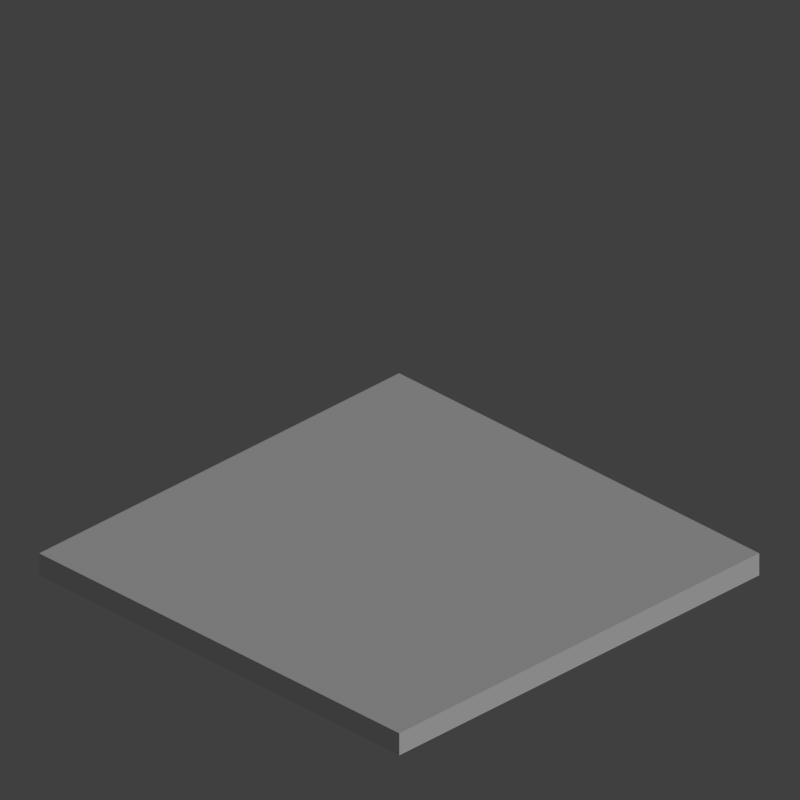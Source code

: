 # Source: port.blend  (saved by Blender 2.74.0; exported with 4.5.12 LTS)
import bpy
from mathutils import Matrix  # noqa: F401  (used for matrix-valued properties, if any)

bpy.ops.wm.read_factory_settings(use_empty=True)
scene = bpy.context.scene
scene.name = 'Scene'

# ---- collections
col_collection_1 = bpy.data.collections.new('Collection 1'); scene.collection.children.link(col_collection_1)
col_schiff = bpy.data.collections.new('Schiff')  # instanced only; not linked into the scene

# ---- materials (node trees are filled in below, after node groups)
mat_ozean = bpy.data.materials.new('Ozean')

# ---- material node trees

# ---- world
world_world = bpy.data.worlds.new('World'); scene.world = world_world
world_world.color = (0.05088, 0.05088, 0.05088)
world_world.use_sun_shadow = False
world_world.sun_shadow_jitter_overblur = 0.0
world_world.cycles.sampling_method = 'MANUAL'
world_world.cycles.sample_map_resolution = 256

# ---- cameras
cam_camera = bpy.data.cameras.new('Camera')
cam_camera.type = 'ORTHO'
cam_camera.clip_end = 100.0
cam_camera.lens = 35.0
cam_camera.sensor_width = 32.0
cam_camera.sensor_height = 18.0
cam_camera.ortho_scale = 2.828
cam_camera.dof.focus_distance = 0.0
cam_camera.dof.aperture_fstop = 128.0

# ---- lights
light_lamp = bpy.data.lights.new('Lamp', 'SUN')
light_lamp.transmission_factor = 0.0
light_lamp.cutoff_distance = 30.0
light_lamp.angle = 0.1993
light_lamp.energy = 1.0
light_lamp.shadow_buffer_clip_start = 1.001
light_lamp.shadow_soft_size = 0.1
light_lamp.shadow_cascade_max_distance = 1000.0
light_lamp.cycles.use_multiple_importance_sampling = False

# ---- meshes
me_cube = bpy.data.meshes.new('Cube')
me_cube.from_pydata([(-1.0, -1.0, -1.0), (-1.0, -1.0, 1.0), (-1.0, 1.0, -1.0), (-1.0, 1.0, 1.0), (1.0, -1.0, -1.0), (1.0, -1.0, 1.0), (1.0, 1.0, -1.0), (1.0, 1.0, 1.0)], [], [(1, 3, 2, 0), (3, 7, 6, 2), (7, 5, 4, 6), (5, 1, 0, 4), (0, 2, 6, 4), (5, 7, 3, 1)])
me_cube.materials.append(mat_ozean)
me_cube.use_remesh_preserve_volume = False
me_cube.use_remesh_preserve_attributes = False
me_cube.use_mirror_vertex_groups = False
me_cube.update()

# ---- objects
ob_seildurchmesser = bpy.data.objects.new('SeilDurchmesser', None)
ob_schiff = bpy.data.objects.new('Schiff', None)
ob_cube = bpy.data.objects.new('Cube', me_cube)
ob_setup = bpy.data.objects.new('Setup', None)
ob_kamera = bpy.data.objects.new('Kamera', cam_camera)
ob_sonne = bpy.data.objects.new('Sonne', light_lamp)

# ---- transforms, parenting, visibility, modifiers, constraints
ob_seildurchmesser.location = (0.0, 0.0, 0.0)
ob_schiff.location = (0.0, 0.0, 0.2347)
ob_schiff.rotation_euler = (0.0, -0.0, 0.7854)
ob_schiff.scale = (1.091, 1.091, 1.091)
ob_schiff.empty_image_offset = (0.0, 0.0)
ob_schiff.show_instancer_for_render = False
ob_schiff.instance_type = 'COLLECTION'
ob_schiff.lineart.crease_threshold = 0.0
ob_cube.location = (0.0, 0.0, 0.05262)
ob_cube.scale = (0.9, 0.9, 0.045)
ob_cube.lineart.crease_threshold = 0.0
ob_setup.location = (0.0, 0.0, 0.0)
ob_setup.empty_image_offset = (0.0, 0.0)
ob_setup.hide_viewport = True
ob_setup.lineart.crease_threshold = 0.0
ob_kamera.parent = ob_setup
ob_kamera.location = (10.0, 10.0, 8.892)
ob_kamera.rotation_euler = (1.047, 0.0, 2.356)
ob_kamera.lock_rotations_4d = False
ob_kamera.empty_display_type = 'ARROWS'
ob_kamera.color = (0.0, 0.0, 0.0, 0.0)
ob_kamera.hide_viewport = True
ob_kamera.display_type = 'WIRE'
ob_kamera.lineart.crease_threshold = 0.0
ob_sonne.parent = ob_setup
ob_sonne.location = (0.0, 10.0, 10.0)
ob_sonne.rotation_euler = (-0.9362, -0.1697, -0.1186)
ob_sonne.lock_rotations_4d = False
ob_sonne.empty_display_type = 'ARROWS'
ob_sonne.color = (0.0, 0.0, 0.0, 0.0)
ob_sonne.hide_viewport = True
ob_sonne.lineart.crease_threshold = 0.0
ob_schiff.instance_collection = col_schiff

# ---- collection membership
col_collection_1.objects.link(ob_seildurchmesser)
col_collection_1.objects.link(ob_schiff)
col_collection_1.objects.link(ob_cube)
col_collection_1.objects.link(ob_setup)
col_collection_1.objects.link(ob_kamera)
col_collection_1.objects.link(ob_sonne)

# ---- scene / render settings (as saved in the file)
scene.camera = ob_kamera
scene.frame_start = 1; scene.frame_end = 250; scene.frame_set(2)
scene.render.engine = 'BLENDER_EEVEE_NEXT'
scene.render.image_settings.compression = 90
scene.render.resolution_x = 55
scene.render.resolution_y = 55
scene.render.resolution_percentage = 400
scene.render.dither_intensity = 0.0
scene.render.film_transparent = True
scene.render.use_sequencer = False
scene.cycles.use_denoising = False
scene.cycles.samples = 10
scene.cycles.sampling_pattern = 'TABULATED_SOBOL'
scene.cycles.light_sampling_threshold = 0.0
scene.cycles.use_adaptive_sampling = False
scene.cycles.use_light_tree = False
scene.cycles.blur_glossy = 0.0
scene.cycles.volume_bounces = 1
scene.cycles.pixel_filter_type = 'GAUSSIAN'
scene.cycles.sample_clamp_indirect = 0.0
scene.view_settings.view_transform = 'Standard'
bpy.context.view_layer.update()
